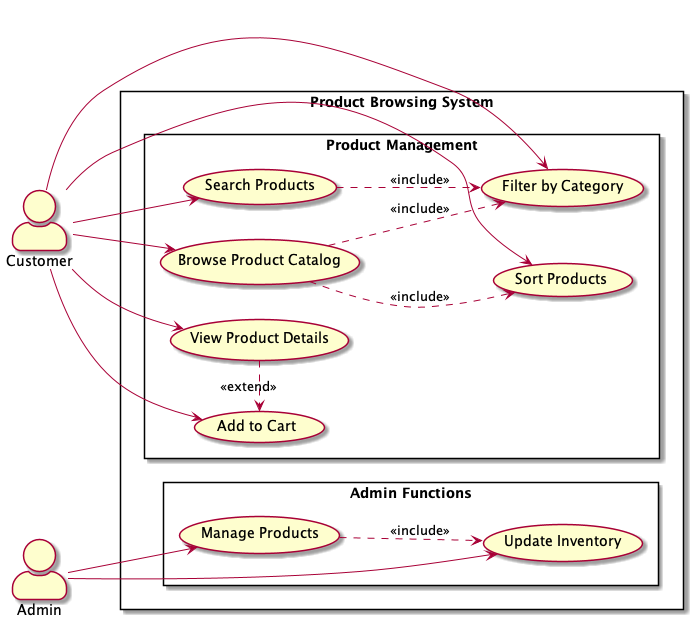

The diagram above was rendered by PlantUML. Its source (embedded in the PNG):
@startuml Product Browsing Use Cases

skinparam actorStyle awesome
skinparam packageStyle rectangle
skinparam usecaseStyle roundedBox

left to right direction

actor Customer as customer
actor "Admin" as admin

rectangle "Product Browsing System" {
    package "Product Management" {
        usecase "Browse Product Catalog" as browse
        usecase "Search Products" as search
        usecase "Filter by Category" as filter
        usecase "Sort Products" as sort
        usecase "View Product Details" as details
        usecase "Add to Cart" as addCart
    }

    package "Admin Functions" {
        usecase "Manage Products" as manage
        usecase "Update Inventory" as inventory
    }
}

' Customer interactions
customer --> browse
customer --> search
customer --> filter
customer --> sort
customer --> details
customer --> addCart

' Admin interactions
admin --> manage
admin --> inventory

' Include relationships
browse ..> filter : <<include>>
browse ..> sort : <<include>>
search ..> filter : <<include>>
manage ..> inventory : <<include>>

' Extend relationships
details .> addCart : <<extend>>

' Notes
' note right of browse
'   Displays paginated product grid
'   with basic product information
' end note

' note right of search
'   Supports searching by name,
'   brand, and description
' end note

' note right of filter
'   Filters products by category
'   and other attributes
' end note

@enduml